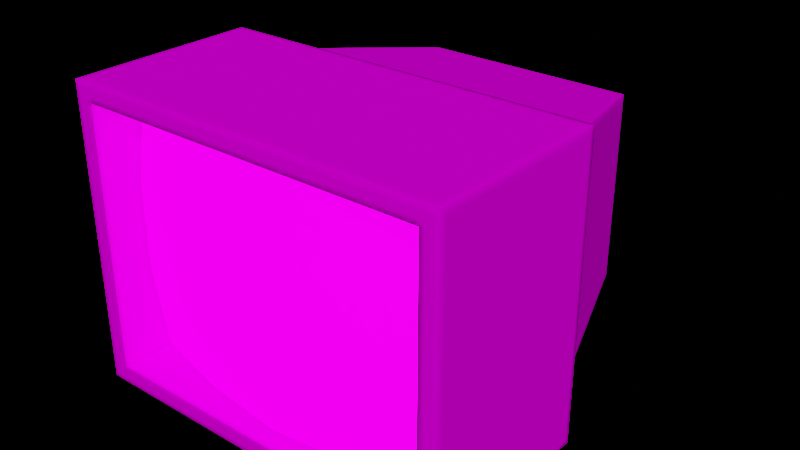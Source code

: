 # Source: tv_1_.blend  (saved by Blender 4.2.66; exported with 4.5.12 LTS)
import bpy
from mathutils import Matrix  # noqa: F401  (used for matrix-valued properties, if any)

bpy.ops.wm.read_factory_settings(use_empty=True)
scene = bpy.context.scene
scene.name = 'Scene'

# ---- collections
col_collection = bpy.data.collections.new('Collection'); scene.collection.children.link(col_collection)

# ---- images (referenced by path relative to the original .blend; pixels are not part of the script)
import os
ASSET_DIR = os.environ.get("B2B_ASSET_DIR", "")  # directory of the original .blend (textures are referenced by path, not embedded)
HERE = os.path.dirname(os.path.abspath(__file__))  # packed textures are extracted next to this script under _unpacked/

def load_image(name, relpath, width, height, colorspace="sRGB"):
    """Load a texture the original file referenced (path relative to the .blend, or extracted next to this script)."""
    p = next((c for c in (os.path.join(HERE, relpath), os.path.join(ASSET_DIR, relpath)) if relpath and os.path.exists(c)), "")
    if p:
        img = bpy.data.images.load(p, check_existing=True)
        img.name = name
    else:  # same state as the original file: an image datablock whose file is absent (Cycles renders it pink)
        img = bpy.data.images.new(name, width, height)
        img.source = "FILE"
        img.filepath = "//" + (relpath or name)
    img.colorspace_settings.name = colorspace
    return img
img_colour1 = load_image('colour1', 'colour1.png', 1024, 1024, 'sRGB')
img_screen_1_png = load_image('screen_1.png', 'screen_1.png', 1024, 1024, 'sRGB')

# ---- materials (node trees are filled in below, after node groups)
mat_shell = bpy.data.materials.new('shell')
mat_shell.alpha_threshold = 0.0
mat_shell.line_color = (0.0, 0.0, 0.0, 1.0)
mat_screen = bpy.data.materials.new('Screen')

# ---- material node trees
mat_shell.use_nodes = True; mat_shell.node_tree.nodes.clear()
_N = mat_shell.node_tree.nodes; _L = mat_shell.node_tree.links
n0 = _N.new('ShaderNodeOutputMaterial'); n0.name = 'Material Output'; n0.location = (300, 300)
n1 = _N.new('ShaderNodeBsdfDiffuse'); n1.name = 'Diffuse BSDF'; n1.location = (44, 281)
n2 = _N.new('ShaderNodeTexImage'); n2.name = 'Image Texture'; n2.location = (-278, 273)
n2.image = img_colour1
n2.interpolation = 'Closest'
n3 = _N.new('ShaderNodeBevel'); n3.name = 'Bevel'; n3.location = (-626, 165)
_L.new(n2.outputs[0], n1.inputs[0])
_L.new(n3.outputs[0], n1.inputs[2])
_L.new(n1.outputs[0], n0.inputs[0])
n0.is_active_output = True
mat_screen.use_nodes = True; mat_screen.node_tree.nodes.clear()
_N = mat_screen.node_tree.nodes; _L = mat_screen.node_tree.links
n0 = _N.new('ShaderNodeOutputMaterial'); n0.name = 'Material Output'; n0.location = (300, 300)
n1 = _N.new('ShaderNodeBsdfPrincipled'); n1.name = 'Principled BSDF'; n1.location = (10, 300)
n1.distribution = 'GGX'
n1.subsurface_method = 'RANDOM_WALK_SKIN'
n1.inputs[0].default_value = (0.0, 0.0, 0.0, 1.0)
n1.inputs[2].default_value = 0.25
n1.inputs[3].default_value = 1.45
n1.inputs[28].default_value = 4.0
n2 = _N.new('ShaderNodeTexImage'); n2.name = 'Image Texture'; n2.location = (-381, -138)
n2.image = img_screen_1_png
_L.new(n1.outputs[0], n0.inputs[0])
_L.new(n2.outputs[0], n1.inputs[27])
n0.is_active_output = True

# ---- world
world_world = bpy.data.worlds.new('World'); scene.world = world_world
world_world.use_nodes = True; world_world.node_tree.nodes.clear()
_N = world_world.node_tree.nodes; _L = world_world.node_tree.links
n0 = _N.new('ShaderNodeOutputWorld'); n0.name = 'World Output'; n0.location = (300, 300)
n1 = _N.new('ShaderNodeBackground'); n1.name = 'Background'; n1.location = (10, 300)
n1.inputs[0].default_value = (0.05088, 0.05088, 0.05088, 1.0)
n1.inputs[1].default_value = 0.0
_L.new(n1.outputs[0], n0.inputs[0])
n0.is_active_output = True
world_world.color = (0.05088, 0.05088, 0.05088)
world_world.use_sun_shadow = False
world_world.sun_shadow_jitter_overblur = 0.0

# ---- meshes
me_cube = bpy.data.meshes.new('Cube')
me_cube.from_pydata([(1.0, 0.2178, 0.75), (1.0, 0.2178, -0.75), (1.0, -0.8553, 0.75), (1.0, -0.8553, -0.75), (-1.0, 0.2178, 0.75), (-1.0, 0.2178, -0.75), (-1.0, -0.8553, 0.75), (-1.0, -0.8553, -0.75), (-1.1, 0.2178, -0.85), (-1.1, -0.8553, -0.85), (1.1, 0.2178, -0.85), (1.1, 0.2178, 0.85), (-1.1, -0.8553, 0.85), (1.1, -0.8553, 0.85), (1.1, -0.8553, -0.85), (-1.1, 0.2178, 0.85), (0.6309, 1.345, -0.554), (-0.6309, 1.345, -0.554), (0.6309, 1.345, 0.554), (-0.6309, 1.345, 0.554), (-1.0, -0.549, 0.75), (1.0, -0.549, -0.75), (1.0, -0.549, 0.75), (-1.0, -0.549, -0.75), (-1.0, -0.6227, 0.25), (-1.0, -0.549, 0.75), (1.0, -0.6227, -0.25), (1.0, -0.549, -0.75), (-0.5, -0.6779, 0.75), (0.5, -0.6779, -0.75), (1.0, -0.549, 0.75), (0.5, -0.6779, 0.75), (-1.276e-09, -0.7379, 0.75), (-1.0, -0.549, -0.75), (-0.5, -0.6779, -0.75), (-1.276e-09, -0.7379, -0.75), (0.5, -0.8037, -0.25), (-1.276e-09, -0.876, -0.25), (-0.5, -0.8037, -0.25), (-1.0, -0.6227, -0.25), (1.0, -0.6227, 0.25), (0.5, -0.8037, 0.25), (-1.276e-09, -0.876, 0.25), (-0.5, -0.8037, 0.25)], [], [(3, 2, 22, 21), (0, 1, 16, 18), (12, 13, 11, 15), (10, 8, 5, 1), (10, 11, 13, 14), (5, 4, 19, 17), (7, 23, 20, 6), (19, 18, 16, 17), (9, 12, 15, 8), (7, 3, 21, 23), (2, 6, 20, 22), (1, 5, 17, 16), (0, 11, 10, 1), (4, 0, 18, 19), (8, 10, 14, 9), (43, 28, 25, 24), (40, 30, 31, 41), (41, 31, 32, 42), (42, 32, 28, 43), (35, 37, 38, 34), (37, 42, 43, 38), (29, 36, 37, 35), (36, 41, 42, 37), (27, 26, 36, 29), (26, 40, 41, 36), (34, 38, 39, 33), (38, 43, 24, 39), (2, 13, 12, 6), (3, 14, 13, 2), (9, 14, 3, 7), (7, 6, 12, 9), (5, 8, 15, 4), (4, 15, 11, 0)])
me_cube.polygons.foreach_set('use_smooth', [0, 0, 0, 0, 0, 0, 0, 0, 0, 0, 0, 0, 0, 0, 0, 1, 1, 1, 1, 1, 1, 1, 1, 1, 1, 1, 1, 0, 0, 0, 0, 0, 0])
me_cube.polygons.foreach_set('material_index', [0, 0, 0, 0, 0, 0, 0, 0, 0, 0, 0, 0, 0, 0, 0, 1, 1, 1, 1, 1, 1, 1, 1, 1, 1, 1, 1, 0, 0, 0, 0, 0, 0])
_uv = me_cube.uv_layers.new(name='UVMap')
_uv.uv.foreach_set('vector', [0.2922, 0.6001, 0.2922, 0.3783, 0.3375, 0.3783, 0.3375, 0.6001, 0.7854, 0.2747, 0.7854, 0.4966, 0.61, 0.4676, 0.61, 0.3037, 0.1763, 0.01765, 0.1763, 0.343, 0.01765, 0.343, 0.01765, 0.01765, 0.8855, 0.01765, 0.8855, 0.343, 0.8708, 0.3282, 0.8708, 0.03243, 0.269, 0.8236, 0.01765, 0.8236, 0.01765, 0.6649, 0.269, 0.6649, 0.7854, 0.01765, 0.7854, 0.2395, 0.61, 0.2105, 0.61, 0.04664, 0.2569, 0.6001, 0.2116, 0.6001, 0.2116, 0.3783, 0.2569, 0.3783, 0.61, 0.5318, 0.7966, 0.5318, 0.7966, 0.6957, 0.61, 0.6957, 0.01765, 0.6296, 0.01765, 0.3783, 0.1763, 0.3783, 0.1763, 0.6296, 0.3043, 0.7783, 0.6001, 0.7783, 0.6001, 0.8236, 0.3043, 0.8236, 0.01765, 0.8589, 0.3134, 0.8589, 0.3134, 0.9042, 0.01765, 0.9042, 0.5747, 0.3487, 0.5747, 0.6444, 0.4056, 0.5898, 0.4056, 0.4033, 0.9321, 0.5466, 0.9469, 0.5318, 0.9469, 0.7832, 0.9321, 0.7684, 0.5747, 0.01765, 0.5747, 0.3134, 0.4056, 0.2588, 0.4056, 0.07223, 0.3703, 0.01765, 0.3703, 0.343, 0.2116, 0.343, 0.2116, 0.01765, 0.25, 0.6667, 0.25, 1.0, 0.0, 1.0, 0.0, 0.6667, 1.0, 0.6667, 1.0, 1.0, 0.75, 1.0, 0.75, 0.6667, 0.75, 0.6667, 0.75, 1.0, 0.5, 1.0, 0.5, 0.6667, 0.5, 0.6667, 0.5, 1.0, 0.25, 1.0, 0.25, 0.6667, 0.5, 0.0, 0.5, 0.3333, 0.25, 0.3333, 0.25, 0.0, 0.5, 0.3333, 0.5, 0.6667, 0.25, 0.6667, 0.25, 0.3333, 0.75, 0.0, 0.75, 0.3333, 0.5, 0.3333, 0.5, 0.0, 0.75, 0.3333, 0.75, 0.6667, 0.5, 0.6667, 0.5, 0.3333, 1.0, 0.0, 1.0, 0.3333, 0.75, 0.3333, 0.75, 0.0, 1.0, 0.3333, 1.0, 0.6667, 0.75, 0.6667, 0.75, 0.3333, 0.25, 0.0, 0.25, 0.3333, 0.0, 0.3333, 0.0, 0.0, 0.25, 0.3333, 0.25, 0.6667, 0.0, 0.6667, 0.0, 0.3333, 0.8319, 0.5466, 0.8467, 0.5318, 0.8467, 0.8572, 0.8319, 0.8424, 0.7317, 0.7458, 0.7465, 0.731, 0.7465, 0.9824, 0.7317, 0.9676, 0.8968, 0.5318, 0.8968, 0.8572, 0.882, 0.8424, 0.882, 0.5466, 0.9208, 0.2542, 0.9208, 0.03243, 0.9356, 0.01765, 0.9356, 0.269, 0.7818, 0.7458, 0.7966, 0.731, 0.7966, 0.9824, 0.7818, 0.9676, 0.8207, 0.03243, 0.8355, 0.01765, 0.8355, 0.343, 0.8207, 0.3282])
me_cube.materials.append(mat_shell)
me_cube.materials.append(mat_screen)
me_cube.use_mirror_x = True
me_cube.use_mirror_vertex_groups = False
me_cube.update()

# ---- objects
ob_cube = bpy.data.objects.new('Cube', me_cube)

# ---- transforms, parenting, visibility, modifiers, constraints
ob_cube.location = (0.0, 0.0, 0.0)
ob_cube.lock_rotations_4d = False
ob_cube.empty_display_type = 'ARROWS'
ob_cube.lineart.crease_threshold = 0.0
ob_cube.use_mesh_mirror_x = True
_vg = ob_cube.vertex_groups.new(name='Group')
_m = ob_cube.modifiers.new('Triangulate', 'TRIANGULATE')
_m.quad_method = 'FIXED'

# ---- collection membership
col_collection.objects.link(ob_cube)

# ---- scene / render settings (as saved in the file)
scene.frame_start = 1; scene.frame_end = 250; scene.frame_set(1)
scene.render.engine = 'CYCLES'
scene.render.preview_pixel_size = '2'
scene.cycles.samples = 1024
scene.cycles.sampling_pattern = 'TABULATED_SOBOL'
scene.cycles.adaptive_threshold = 0.05
scene.cycles.adaptive_min_samples = 64
scene.cycles.use_light_tree = False
scene.cycles.filter_width = 0.25
scene.cycles.tile_size = 128
scene.eevee.taa_samples = 1
scene.eevee.use_taa_reprojection = False
scene.eevee.use_gtao = True
scene.view_settings.view_transform = 'Filmic'
bpy.context.view_layer.update()

# ---- added for rendering (the .blend has no active camera and no usable light): camera, sun
cam_auto = bpy.data.cameras.new('AutoCamera')
cam_auto.lens = 50.0
cam_auto.sensor_width = 36.0
cam_auto.clip_end = 1000.0
ob_auto_camera = bpy.data.objects.new('AutoCamera', cam_auto)
scene.collection.objects.link(ob_auto_camera)
ob_auto_camera.location = (3.29225, -3.71636, 2.6338)
ob_auto_camera.rotation_euler = (1.09748, -7.21219e-08, 0.694738)
scene.camera = ob_auto_camera
light_auto_sun = bpy.data.lights.new('AutoSun', 'SUN')
light_auto_sun.energy = 3.0
light_auto_sun.angle = 0.0523599
ob_auto_sun = bpy.data.objects.new('AutoSun', light_auto_sun)
scene.collection.objects.link(ob_auto_sun)
ob_auto_sun.rotation_euler = (0.872665, 0.174533, 0.523599)
bpy.context.view_layer.update()

